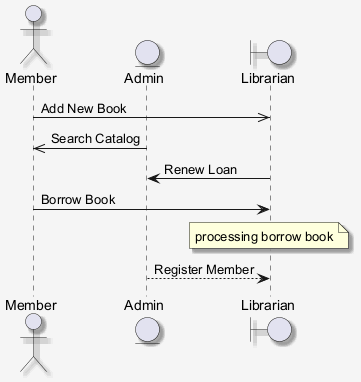

The diagram above was rendered by PlantUML. Its source (embedded in the PNG):
@startuml
skinparam shadowing false
skinparam backgroundColor #F5F5F5
skinparam shadowing true
actor "Member" as M
entity "Admin" as A
boundary "Librarian" as L
M ->> L : Add New Book
A ->> M : Search Catalog
L -> A : Renew Loan
M -> L : Borrow Book
note over L : processing borrow book
A --> L : Register Member
@enduml